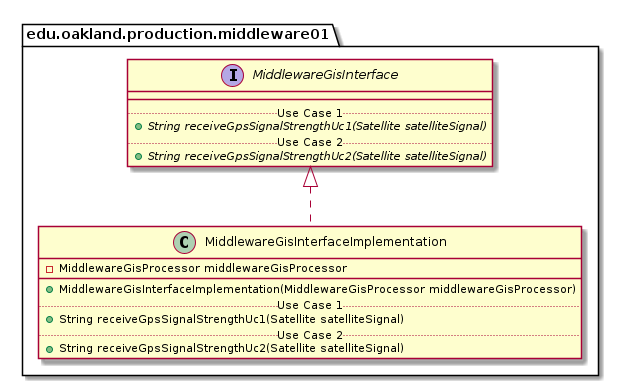

The diagram above was rendered by PlantUML. Its source (embedded in the PNG):
@startuml MiddlewareGisInterfaceImplementation_Closure


package edu.oakland.production.middleware01 {
    class MiddlewareGisInterfaceImplementation {
        - MiddlewareGisProcessor middlewareGisProcessor
        __
        + MiddlewareGisInterfaceImplementation(MiddlewareGisProcessor middlewareGisProcessor)
        .. Use Case 1 ..
        + String receiveGpsSignalStrengthUc1(Satellite satelliteSignal)
        .. Use Case 2 ..
        + String receiveGpsSignalStrengthUc2(Satellite satelliteSignal)
    }
}




package edu.oakland.production.middleware01 {
    interface MiddlewareGisInterface {
        __
        .. Use Case 1 ..
        {abstract} + String receiveGpsSignalStrengthUc1(Satellite satelliteSignal)
        .. Use Case 2 ..
        {abstract} + String receiveGpsSignalStrengthUc2(Satellite satelliteSignal)
    }
}






MiddlewareGisInterfaceImplementation .up.|> MiddlewareGisInterface





@enduml